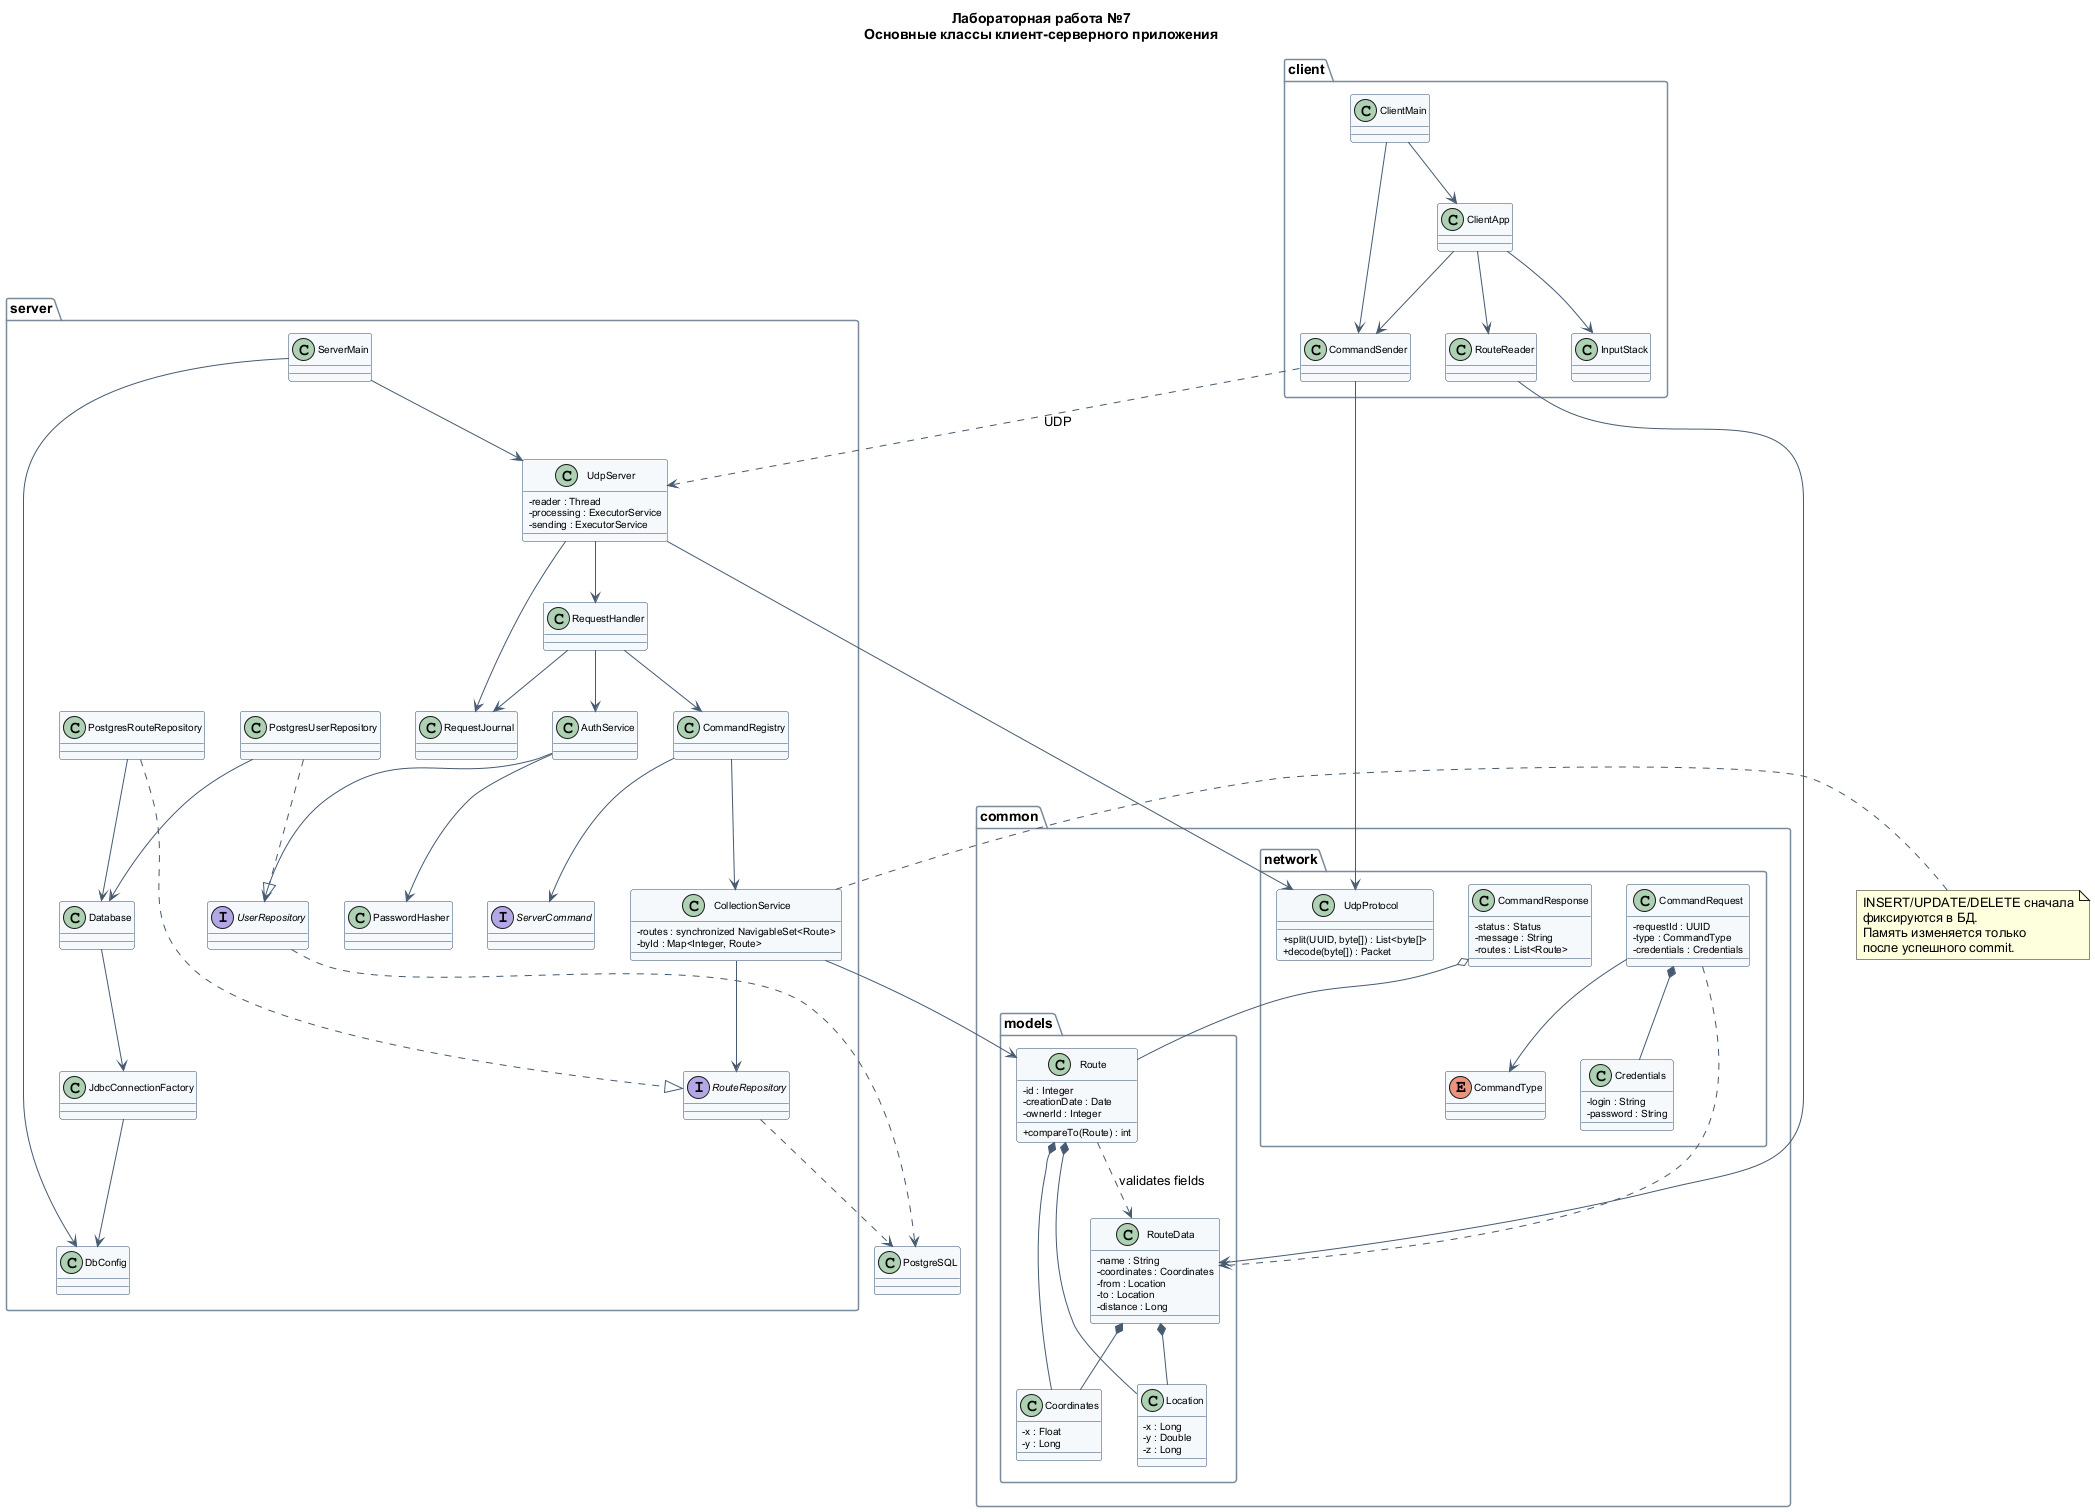

The diagram above was rendered by PlantUML. Its source (embedded in the PNG):
@startuml
skinparam backgroundColor white
skinparam shadowing false
skinparam classAttributeIconSize 0
skinparam defaultFontName "Arial"
skinparam classFontSize 12
skinparam classAttributeFontSize 10
skinparam classBorderColor #304B69
skinparam classBackgroundColor #F6F9FC
skinparam packageBorderColor #7A8A9A
skinparam packageBackgroundColor #FFFFFF
skinparam ArrowColor #465A70

title Лабораторная работа №7\nОсновные классы клиент-серверного приложения

package common {
  package models {
    class Coordinates {
      - x : Float
      - y : Long
    }
    class Location {
      - x : Long
      - y : Double
      - z : Long
    }
    class RouteData {
      - name : String
      - coordinates : Coordinates
      - from : Location
      - to : Location
      - distance : Long
    }
    class Route {
      - id : Integer
      - creationDate : Date
      - ownerId : Integer
      + compareTo(Route) : int
    }
    RouteData *-- Coordinates
    RouteData *-- Location
    Route *-- Coordinates
    Route *-- Location
    Route ..> RouteData : validates fields
  }
  package network {
    enum CommandType
    class Credentials {
      - login : String
      - password : String
    }
    class CommandRequest {
      - requestId : UUID
      - type : CommandType
      - credentials : Credentials
    }
    class CommandResponse {
      - status : Status
      - message : String
      - routes : List<Route>
    }
    class UdpProtocol {
      + split(UUID, byte[]) : List<byte[]>
      + decode(byte[]) : Packet
    }
    CommandRequest --> CommandType
    CommandRequest *-- Credentials
    CommandResponse o-- Route
    CommandRequest ..> RouteData
  }
}

package client {
  class ClientMain
  class ClientApp
  class CommandSender
  class InputStack
  class RouteReader
  ClientMain --> CommandSender
  ClientMain --> ClientApp
  ClientApp --> CommandSender
  ClientApp --> InputStack
  ClientApp --> RouteReader
  CommandSender --> UdpProtocol
  RouteReader --> RouteData
}

package server {
  class ServerMain
  class UdpServer {
    - reader : Thread
    - processing : ExecutorService
    - sending : ExecutorService
  }
  class RequestHandler
  class RequestJournal
  class CommandRegistry
  interface ServerCommand
  class CollectionService {
    - routes : synchronized NavigableSet<Route>
    - byId : Map<Integer, Route>
  }
  class AuthService
  class PasswordHasher
  interface RouteRepository
  class PostgresRouteRepository
  interface UserRepository
  class PostgresUserRepository
  class Database
  class DbConfig
  class JdbcConnectionFactory

  ServerMain --> DbConfig
  ServerMain --> UdpServer
  UdpServer --> RequestHandler
  UdpServer --> UdpProtocol
  UdpServer --> RequestJournal
  RequestHandler --> AuthService
  RequestHandler --> CommandRegistry
  RequestHandler --> RequestJournal
  CommandRegistry --> ServerCommand
  CommandRegistry --> CollectionService
  CollectionService --> RouteRepository
  CollectionService --> Route
  AuthService --> UserRepository
  AuthService --> PasswordHasher
  PostgresRouteRepository ..|> RouteRepository
  PostgresUserRepository ..|> UserRepository
  PostgresRouteRepository --> Database
  PostgresUserRepository --> Database
  JdbcConnectionFactory --> DbConfig
  Database --> JdbcConnectionFactory
}

CommandSender ..> UdpServer : UDP
RouteRepository ..> PostgreSQL
UserRepository ..> PostgreSQL
note right of CollectionService
  INSERT/UPDATE/DELETE сначала
  фиксируются в БД.
  Память изменяется только
  после успешного commit.
end note
@enduml